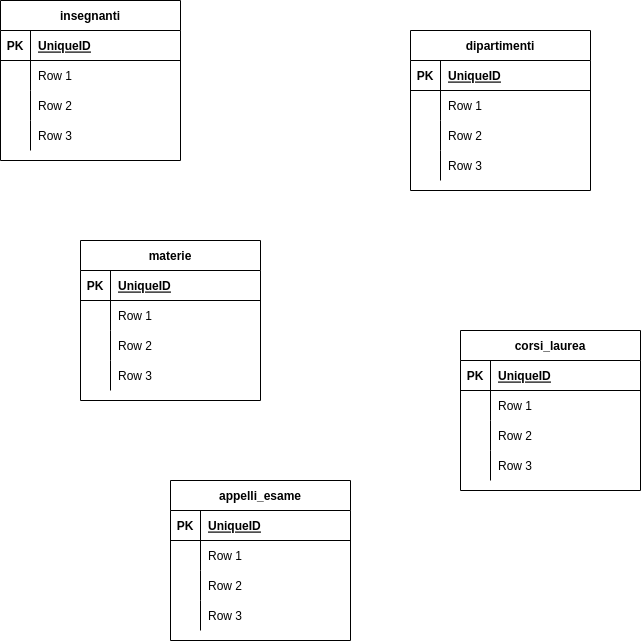

The diagram above was exported from draw.io. Its source (the exported page's mxGraphModel, read from the mxfile embedded in the PNG):
<mxGraphModel dx="1590" dy="805" grid="1" gridSize="10" guides="1" tooltips="1" connect="1" arrows="1" fold="1" page="1" pageScale="1" pageWidth="827" pageHeight="1169" math="0" shadow="0">
  <root>
    <mxCell id="0" />
    <mxCell id="1" parent="0" />
    <mxCell id="765e4JUCIgX3XGX_mFIU-14" value="dipartimenti" style="shape=table;startSize=30;container=1;collapsible=1;childLayout=tableLayout;fixedRows=1;rowLines=0;fontStyle=1;align=center;resizeLast=1;" vertex="1" parent="1">
      <mxGeometry x="490" y="200" width="180" height="160" as="geometry" />
    </mxCell>
    <mxCell id="765e4JUCIgX3XGX_mFIU-15" value="" style="shape=tableRow;horizontal=0;startSize=0;swimlaneHead=0;swimlaneBody=0;fillColor=none;collapsible=0;dropTarget=0;points=[[0,0.5],[1,0.5]];portConstraint=eastwest;top=0;left=0;right=0;bottom=1;" vertex="1" parent="765e4JUCIgX3XGX_mFIU-14">
      <mxGeometry y="30" width="180" height="30" as="geometry" />
    </mxCell>
    <mxCell id="765e4JUCIgX3XGX_mFIU-16" value="PK" style="shape=partialRectangle;connectable=0;fillColor=none;top=0;left=0;bottom=0;right=0;fontStyle=1;overflow=hidden;" vertex="1" parent="765e4JUCIgX3XGX_mFIU-15">
      <mxGeometry width="30" height="30" as="geometry">
        <mxRectangle width="30" height="30" as="alternateBounds" />
      </mxGeometry>
    </mxCell>
    <mxCell id="765e4JUCIgX3XGX_mFIU-17" value="UniqueID" style="shape=partialRectangle;connectable=0;fillColor=none;top=0;left=0;bottom=0;right=0;align=left;spacingLeft=6;fontStyle=5;overflow=hidden;" vertex="1" parent="765e4JUCIgX3XGX_mFIU-15">
      <mxGeometry x="30" width="150" height="30" as="geometry">
        <mxRectangle width="150" height="30" as="alternateBounds" />
      </mxGeometry>
    </mxCell>
    <mxCell id="765e4JUCIgX3XGX_mFIU-18" value="" style="shape=tableRow;horizontal=0;startSize=0;swimlaneHead=0;swimlaneBody=0;fillColor=none;collapsible=0;dropTarget=0;points=[[0,0.5],[1,0.5]];portConstraint=eastwest;top=0;left=0;right=0;bottom=0;" vertex="1" parent="765e4JUCIgX3XGX_mFIU-14">
      <mxGeometry y="60" width="180" height="30" as="geometry" />
    </mxCell>
    <mxCell id="765e4JUCIgX3XGX_mFIU-19" value="" style="shape=partialRectangle;connectable=0;fillColor=none;top=0;left=0;bottom=0;right=0;editable=1;overflow=hidden;" vertex="1" parent="765e4JUCIgX3XGX_mFIU-18">
      <mxGeometry width="30" height="30" as="geometry">
        <mxRectangle width="30" height="30" as="alternateBounds" />
      </mxGeometry>
    </mxCell>
    <mxCell id="765e4JUCIgX3XGX_mFIU-20" value="Row 1" style="shape=partialRectangle;connectable=0;fillColor=none;top=0;left=0;bottom=0;right=0;align=left;spacingLeft=6;overflow=hidden;" vertex="1" parent="765e4JUCIgX3XGX_mFIU-18">
      <mxGeometry x="30" width="150" height="30" as="geometry">
        <mxRectangle width="150" height="30" as="alternateBounds" />
      </mxGeometry>
    </mxCell>
    <mxCell id="765e4JUCIgX3XGX_mFIU-21" value="" style="shape=tableRow;horizontal=0;startSize=0;swimlaneHead=0;swimlaneBody=0;fillColor=none;collapsible=0;dropTarget=0;points=[[0,0.5],[1,0.5]];portConstraint=eastwest;top=0;left=0;right=0;bottom=0;" vertex="1" parent="765e4JUCIgX3XGX_mFIU-14">
      <mxGeometry y="90" width="180" height="30" as="geometry" />
    </mxCell>
    <mxCell id="765e4JUCIgX3XGX_mFIU-22" value="" style="shape=partialRectangle;connectable=0;fillColor=none;top=0;left=0;bottom=0;right=0;editable=1;overflow=hidden;" vertex="1" parent="765e4JUCIgX3XGX_mFIU-21">
      <mxGeometry width="30" height="30" as="geometry">
        <mxRectangle width="30" height="30" as="alternateBounds" />
      </mxGeometry>
    </mxCell>
    <mxCell id="765e4JUCIgX3XGX_mFIU-23" value="Row 2" style="shape=partialRectangle;connectable=0;fillColor=none;top=0;left=0;bottom=0;right=0;align=left;spacingLeft=6;overflow=hidden;" vertex="1" parent="765e4JUCIgX3XGX_mFIU-21">
      <mxGeometry x="30" width="150" height="30" as="geometry">
        <mxRectangle width="150" height="30" as="alternateBounds" />
      </mxGeometry>
    </mxCell>
    <mxCell id="765e4JUCIgX3XGX_mFIU-24" value="" style="shape=tableRow;horizontal=0;startSize=0;swimlaneHead=0;swimlaneBody=0;fillColor=none;collapsible=0;dropTarget=0;points=[[0,0.5],[1,0.5]];portConstraint=eastwest;top=0;left=0;right=0;bottom=0;" vertex="1" parent="765e4JUCIgX3XGX_mFIU-14">
      <mxGeometry y="120" width="180" height="30" as="geometry" />
    </mxCell>
    <mxCell id="765e4JUCIgX3XGX_mFIU-25" value="" style="shape=partialRectangle;connectable=0;fillColor=none;top=0;left=0;bottom=0;right=0;editable=1;overflow=hidden;" vertex="1" parent="765e4JUCIgX3XGX_mFIU-24">
      <mxGeometry width="30" height="30" as="geometry">
        <mxRectangle width="30" height="30" as="alternateBounds" />
      </mxGeometry>
    </mxCell>
    <mxCell id="765e4JUCIgX3XGX_mFIU-26" value="Row 3" style="shape=partialRectangle;connectable=0;fillColor=none;top=0;left=0;bottom=0;right=0;align=left;spacingLeft=6;overflow=hidden;" vertex="1" parent="765e4JUCIgX3XGX_mFIU-24">
      <mxGeometry x="30" width="150" height="30" as="geometry">
        <mxRectangle width="150" height="30" as="alternateBounds" />
      </mxGeometry>
    </mxCell>
    <mxCell id="765e4JUCIgX3XGX_mFIU-27" value="materie" style="shape=table;startSize=30;container=1;collapsible=1;childLayout=tableLayout;fixedRows=1;rowLines=0;fontStyle=1;align=center;resizeLast=1;" vertex="1" parent="1">
      <mxGeometry x="160" y="410" width="180" height="160" as="geometry" />
    </mxCell>
    <mxCell id="765e4JUCIgX3XGX_mFIU-28" value="" style="shape=tableRow;horizontal=0;startSize=0;swimlaneHead=0;swimlaneBody=0;fillColor=none;collapsible=0;dropTarget=0;points=[[0,0.5],[1,0.5]];portConstraint=eastwest;top=0;left=0;right=0;bottom=1;" vertex="1" parent="765e4JUCIgX3XGX_mFIU-27">
      <mxGeometry y="30" width="180" height="30" as="geometry" />
    </mxCell>
    <mxCell id="765e4JUCIgX3XGX_mFIU-29" value="PK" style="shape=partialRectangle;connectable=0;fillColor=none;top=0;left=0;bottom=0;right=0;fontStyle=1;overflow=hidden;" vertex="1" parent="765e4JUCIgX3XGX_mFIU-28">
      <mxGeometry width="30" height="30" as="geometry">
        <mxRectangle width="30" height="30" as="alternateBounds" />
      </mxGeometry>
    </mxCell>
    <mxCell id="765e4JUCIgX3XGX_mFIU-30" value="UniqueID" style="shape=partialRectangle;connectable=0;fillColor=none;top=0;left=0;bottom=0;right=0;align=left;spacingLeft=6;fontStyle=5;overflow=hidden;" vertex="1" parent="765e4JUCIgX3XGX_mFIU-28">
      <mxGeometry x="30" width="150" height="30" as="geometry">
        <mxRectangle width="150" height="30" as="alternateBounds" />
      </mxGeometry>
    </mxCell>
    <mxCell id="765e4JUCIgX3XGX_mFIU-31" value="" style="shape=tableRow;horizontal=0;startSize=0;swimlaneHead=0;swimlaneBody=0;fillColor=none;collapsible=0;dropTarget=0;points=[[0,0.5],[1,0.5]];portConstraint=eastwest;top=0;left=0;right=0;bottom=0;" vertex="1" parent="765e4JUCIgX3XGX_mFIU-27">
      <mxGeometry y="60" width="180" height="30" as="geometry" />
    </mxCell>
    <mxCell id="765e4JUCIgX3XGX_mFIU-32" value="" style="shape=partialRectangle;connectable=0;fillColor=none;top=0;left=0;bottom=0;right=0;editable=1;overflow=hidden;" vertex="1" parent="765e4JUCIgX3XGX_mFIU-31">
      <mxGeometry width="30" height="30" as="geometry">
        <mxRectangle width="30" height="30" as="alternateBounds" />
      </mxGeometry>
    </mxCell>
    <mxCell id="765e4JUCIgX3XGX_mFIU-33" value="Row 1" style="shape=partialRectangle;connectable=0;fillColor=none;top=0;left=0;bottom=0;right=0;align=left;spacingLeft=6;overflow=hidden;" vertex="1" parent="765e4JUCIgX3XGX_mFIU-31">
      <mxGeometry x="30" width="150" height="30" as="geometry">
        <mxRectangle width="150" height="30" as="alternateBounds" />
      </mxGeometry>
    </mxCell>
    <mxCell id="765e4JUCIgX3XGX_mFIU-34" value="" style="shape=tableRow;horizontal=0;startSize=0;swimlaneHead=0;swimlaneBody=0;fillColor=none;collapsible=0;dropTarget=0;points=[[0,0.5],[1,0.5]];portConstraint=eastwest;top=0;left=0;right=0;bottom=0;" vertex="1" parent="765e4JUCIgX3XGX_mFIU-27">
      <mxGeometry y="90" width="180" height="30" as="geometry" />
    </mxCell>
    <mxCell id="765e4JUCIgX3XGX_mFIU-35" value="" style="shape=partialRectangle;connectable=0;fillColor=none;top=0;left=0;bottom=0;right=0;editable=1;overflow=hidden;" vertex="1" parent="765e4JUCIgX3XGX_mFIU-34">
      <mxGeometry width="30" height="30" as="geometry">
        <mxRectangle width="30" height="30" as="alternateBounds" />
      </mxGeometry>
    </mxCell>
    <mxCell id="765e4JUCIgX3XGX_mFIU-36" value="Row 2" style="shape=partialRectangle;connectable=0;fillColor=none;top=0;left=0;bottom=0;right=0;align=left;spacingLeft=6;overflow=hidden;" vertex="1" parent="765e4JUCIgX3XGX_mFIU-34">
      <mxGeometry x="30" width="150" height="30" as="geometry">
        <mxRectangle width="150" height="30" as="alternateBounds" />
      </mxGeometry>
    </mxCell>
    <mxCell id="765e4JUCIgX3XGX_mFIU-37" value="" style="shape=tableRow;horizontal=0;startSize=0;swimlaneHead=0;swimlaneBody=0;fillColor=none;collapsible=0;dropTarget=0;points=[[0,0.5],[1,0.5]];portConstraint=eastwest;top=0;left=0;right=0;bottom=0;" vertex="1" parent="765e4JUCIgX3XGX_mFIU-27">
      <mxGeometry y="120" width="180" height="30" as="geometry" />
    </mxCell>
    <mxCell id="765e4JUCIgX3XGX_mFIU-38" value="" style="shape=partialRectangle;connectable=0;fillColor=none;top=0;left=0;bottom=0;right=0;editable=1;overflow=hidden;" vertex="1" parent="765e4JUCIgX3XGX_mFIU-37">
      <mxGeometry width="30" height="30" as="geometry">
        <mxRectangle width="30" height="30" as="alternateBounds" />
      </mxGeometry>
    </mxCell>
    <mxCell id="765e4JUCIgX3XGX_mFIU-39" value="Row 3" style="shape=partialRectangle;connectable=0;fillColor=none;top=0;left=0;bottom=0;right=0;align=left;spacingLeft=6;overflow=hidden;" vertex="1" parent="765e4JUCIgX3XGX_mFIU-37">
      <mxGeometry x="30" width="150" height="30" as="geometry">
        <mxRectangle width="150" height="30" as="alternateBounds" />
      </mxGeometry>
    </mxCell>
    <mxCell id="765e4JUCIgX3XGX_mFIU-40" value="corsi_laurea" style="shape=table;startSize=30;container=1;collapsible=1;childLayout=tableLayout;fixedRows=1;rowLines=0;fontStyle=1;align=center;resizeLast=1;" vertex="1" parent="1">
      <mxGeometry x="540" y="500" width="180" height="160" as="geometry" />
    </mxCell>
    <mxCell id="765e4JUCIgX3XGX_mFIU-41" value="" style="shape=tableRow;horizontal=0;startSize=0;swimlaneHead=0;swimlaneBody=0;fillColor=none;collapsible=0;dropTarget=0;points=[[0,0.5],[1,0.5]];portConstraint=eastwest;top=0;left=0;right=0;bottom=1;" vertex="1" parent="765e4JUCIgX3XGX_mFIU-40">
      <mxGeometry y="30" width="180" height="30" as="geometry" />
    </mxCell>
    <mxCell id="765e4JUCIgX3XGX_mFIU-42" value="PK" style="shape=partialRectangle;connectable=0;fillColor=none;top=0;left=0;bottom=0;right=0;fontStyle=1;overflow=hidden;" vertex="1" parent="765e4JUCIgX3XGX_mFIU-41">
      <mxGeometry width="30" height="30" as="geometry">
        <mxRectangle width="30" height="30" as="alternateBounds" />
      </mxGeometry>
    </mxCell>
    <mxCell id="765e4JUCIgX3XGX_mFIU-43" value="UniqueID" style="shape=partialRectangle;connectable=0;fillColor=none;top=0;left=0;bottom=0;right=0;align=left;spacingLeft=6;fontStyle=5;overflow=hidden;" vertex="1" parent="765e4JUCIgX3XGX_mFIU-41">
      <mxGeometry x="30" width="150" height="30" as="geometry">
        <mxRectangle width="150" height="30" as="alternateBounds" />
      </mxGeometry>
    </mxCell>
    <mxCell id="765e4JUCIgX3XGX_mFIU-44" value="" style="shape=tableRow;horizontal=0;startSize=0;swimlaneHead=0;swimlaneBody=0;fillColor=none;collapsible=0;dropTarget=0;points=[[0,0.5],[1,0.5]];portConstraint=eastwest;top=0;left=0;right=0;bottom=0;" vertex="1" parent="765e4JUCIgX3XGX_mFIU-40">
      <mxGeometry y="60" width="180" height="30" as="geometry" />
    </mxCell>
    <mxCell id="765e4JUCIgX3XGX_mFIU-45" value="" style="shape=partialRectangle;connectable=0;fillColor=none;top=0;left=0;bottom=0;right=0;editable=1;overflow=hidden;" vertex="1" parent="765e4JUCIgX3XGX_mFIU-44">
      <mxGeometry width="30" height="30" as="geometry">
        <mxRectangle width="30" height="30" as="alternateBounds" />
      </mxGeometry>
    </mxCell>
    <mxCell id="765e4JUCIgX3XGX_mFIU-46" value="Row 1" style="shape=partialRectangle;connectable=0;fillColor=none;top=0;left=0;bottom=0;right=0;align=left;spacingLeft=6;overflow=hidden;" vertex="1" parent="765e4JUCIgX3XGX_mFIU-44">
      <mxGeometry x="30" width="150" height="30" as="geometry">
        <mxRectangle width="150" height="30" as="alternateBounds" />
      </mxGeometry>
    </mxCell>
    <mxCell id="765e4JUCIgX3XGX_mFIU-47" value="" style="shape=tableRow;horizontal=0;startSize=0;swimlaneHead=0;swimlaneBody=0;fillColor=none;collapsible=0;dropTarget=0;points=[[0,0.5],[1,0.5]];portConstraint=eastwest;top=0;left=0;right=0;bottom=0;" vertex="1" parent="765e4JUCIgX3XGX_mFIU-40">
      <mxGeometry y="90" width="180" height="30" as="geometry" />
    </mxCell>
    <mxCell id="765e4JUCIgX3XGX_mFIU-48" value="" style="shape=partialRectangle;connectable=0;fillColor=none;top=0;left=0;bottom=0;right=0;editable=1;overflow=hidden;" vertex="1" parent="765e4JUCIgX3XGX_mFIU-47">
      <mxGeometry width="30" height="30" as="geometry">
        <mxRectangle width="30" height="30" as="alternateBounds" />
      </mxGeometry>
    </mxCell>
    <mxCell id="765e4JUCIgX3XGX_mFIU-49" value="Row 2" style="shape=partialRectangle;connectable=0;fillColor=none;top=0;left=0;bottom=0;right=0;align=left;spacingLeft=6;overflow=hidden;" vertex="1" parent="765e4JUCIgX3XGX_mFIU-47">
      <mxGeometry x="30" width="150" height="30" as="geometry">
        <mxRectangle width="150" height="30" as="alternateBounds" />
      </mxGeometry>
    </mxCell>
    <mxCell id="765e4JUCIgX3XGX_mFIU-50" value="" style="shape=tableRow;horizontal=0;startSize=0;swimlaneHead=0;swimlaneBody=0;fillColor=none;collapsible=0;dropTarget=0;points=[[0,0.5],[1,0.5]];portConstraint=eastwest;top=0;left=0;right=0;bottom=0;" vertex="1" parent="765e4JUCIgX3XGX_mFIU-40">
      <mxGeometry y="120" width="180" height="30" as="geometry" />
    </mxCell>
    <mxCell id="765e4JUCIgX3XGX_mFIU-51" value="" style="shape=partialRectangle;connectable=0;fillColor=none;top=0;left=0;bottom=0;right=0;editable=1;overflow=hidden;" vertex="1" parent="765e4JUCIgX3XGX_mFIU-50">
      <mxGeometry width="30" height="30" as="geometry">
        <mxRectangle width="30" height="30" as="alternateBounds" />
      </mxGeometry>
    </mxCell>
    <mxCell id="765e4JUCIgX3XGX_mFIU-52" value="Row 3" style="shape=partialRectangle;connectable=0;fillColor=none;top=0;left=0;bottom=0;right=0;align=left;spacingLeft=6;overflow=hidden;" vertex="1" parent="765e4JUCIgX3XGX_mFIU-50">
      <mxGeometry x="30" width="150" height="30" as="geometry">
        <mxRectangle width="150" height="30" as="alternateBounds" />
      </mxGeometry>
    </mxCell>
    <mxCell id="765e4JUCIgX3XGX_mFIU-53" value="insegnanti" style="shape=table;startSize=30;container=1;collapsible=1;childLayout=tableLayout;fixedRows=1;rowLines=0;fontStyle=1;align=center;resizeLast=1;" vertex="1" parent="1">
      <mxGeometry x="80" y="170" width="180" height="160" as="geometry" />
    </mxCell>
    <mxCell id="765e4JUCIgX3XGX_mFIU-54" value="" style="shape=tableRow;horizontal=0;startSize=0;swimlaneHead=0;swimlaneBody=0;fillColor=none;collapsible=0;dropTarget=0;points=[[0,0.5],[1,0.5]];portConstraint=eastwest;top=0;left=0;right=0;bottom=1;" vertex="1" parent="765e4JUCIgX3XGX_mFIU-53">
      <mxGeometry y="30" width="180" height="30" as="geometry" />
    </mxCell>
    <mxCell id="765e4JUCIgX3XGX_mFIU-55" value="PK" style="shape=partialRectangle;connectable=0;fillColor=none;top=0;left=0;bottom=0;right=0;fontStyle=1;overflow=hidden;" vertex="1" parent="765e4JUCIgX3XGX_mFIU-54">
      <mxGeometry width="30" height="30" as="geometry">
        <mxRectangle width="30" height="30" as="alternateBounds" />
      </mxGeometry>
    </mxCell>
    <mxCell id="765e4JUCIgX3XGX_mFIU-56" value="UniqueID" style="shape=partialRectangle;connectable=0;fillColor=none;top=0;left=0;bottom=0;right=0;align=left;spacingLeft=6;fontStyle=5;overflow=hidden;" vertex="1" parent="765e4JUCIgX3XGX_mFIU-54">
      <mxGeometry x="30" width="150" height="30" as="geometry">
        <mxRectangle width="150" height="30" as="alternateBounds" />
      </mxGeometry>
    </mxCell>
    <mxCell id="765e4JUCIgX3XGX_mFIU-57" value="" style="shape=tableRow;horizontal=0;startSize=0;swimlaneHead=0;swimlaneBody=0;fillColor=none;collapsible=0;dropTarget=0;points=[[0,0.5],[1,0.5]];portConstraint=eastwest;top=0;left=0;right=0;bottom=0;" vertex="1" parent="765e4JUCIgX3XGX_mFIU-53">
      <mxGeometry y="60" width="180" height="30" as="geometry" />
    </mxCell>
    <mxCell id="765e4JUCIgX3XGX_mFIU-58" value="" style="shape=partialRectangle;connectable=0;fillColor=none;top=0;left=0;bottom=0;right=0;editable=1;overflow=hidden;" vertex="1" parent="765e4JUCIgX3XGX_mFIU-57">
      <mxGeometry width="30" height="30" as="geometry">
        <mxRectangle width="30" height="30" as="alternateBounds" />
      </mxGeometry>
    </mxCell>
    <mxCell id="765e4JUCIgX3XGX_mFIU-59" value="Row 1" style="shape=partialRectangle;connectable=0;fillColor=none;top=0;left=0;bottom=0;right=0;align=left;spacingLeft=6;overflow=hidden;" vertex="1" parent="765e4JUCIgX3XGX_mFIU-57">
      <mxGeometry x="30" width="150" height="30" as="geometry">
        <mxRectangle width="150" height="30" as="alternateBounds" />
      </mxGeometry>
    </mxCell>
    <mxCell id="765e4JUCIgX3XGX_mFIU-60" value="" style="shape=tableRow;horizontal=0;startSize=0;swimlaneHead=0;swimlaneBody=0;fillColor=none;collapsible=0;dropTarget=0;points=[[0,0.5],[1,0.5]];portConstraint=eastwest;top=0;left=0;right=0;bottom=0;" vertex="1" parent="765e4JUCIgX3XGX_mFIU-53">
      <mxGeometry y="90" width="180" height="30" as="geometry" />
    </mxCell>
    <mxCell id="765e4JUCIgX3XGX_mFIU-61" value="" style="shape=partialRectangle;connectable=0;fillColor=none;top=0;left=0;bottom=0;right=0;editable=1;overflow=hidden;" vertex="1" parent="765e4JUCIgX3XGX_mFIU-60">
      <mxGeometry width="30" height="30" as="geometry">
        <mxRectangle width="30" height="30" as="alternateBounds" />
      </mxGeometry>
    </mxCell>
    <mxCell id="765e4JUCIgX3XGX_mFIU-62" value="Row 2" style="shape=partialRectangle;connectable=0;fillColor=none;top=0;left=0;bottom=0;right=0;align=left;spacingLeft=6;overflow=hidden;" vertex="1" parent="765e4JUCIgX3XGX_mFIU-60">
      <mxGeometry x="30" width="150" height="30" as="geometry">
        <mxRectangle width="150" height="30" as="alternateBounds" />
      </mxGeometry>
    </mxCell>
    <mxCell id="765e4JUCIgX3XGX_mFIU-63" value="" style="shape=tableRow;horizontal=0;startSize=0;swimlaneHead=0;swimlaneBody=0;fillColor=none;collapsible=0;dropTarget=0;points=[[0,0.5],[1,0.5]];portConstraint=eastwest;top=0;left=0;right=0;bottom=0;" vertex="1" parent="765e4JUCIgX3XGX_mFIU-53">
      <mxGeometry y="120" width="180" height="30" as="geometry" />
    </mxCell>
    <mxCell id="765e4JUCIgX3XGX_mFIU-64" value="" style="shape=partialRectangle;connectable=0;fillColor=none;top=0;left=0;bottom=0;right=0;editable=1;overflow=hidden;" vertex="1" parent="765e4JUCIgX3XGX_mFIU-63">
      <mxGeometry width="30" height="30" as="geometry">
        <mxRectangle width="30" height="30" as="alternateBounds" />
      </mxGeometry>
    </mxCell>
    <mxCell id="765e4JUCIgX3XGX_mFIU-65" value="Row 3" style="shape=partialRectangle;connectable=0;fillColor=none;top=0;left=0;bottom=0;right=0;align=left;spacingLeft=6;overflow=hidden;" vertex="1" parent="765e4JUCIgX3XGX_mFIU-63">
      <mxGeometry x="30" width="150" height="30" as="geometry">
        <mxRectangle width="150" height="30" as="alternateBounds" />
      </mxGeometry>
    </mxCell>
    <mxCell id="765e4JUCIgX3XGX_mFIU-66" value="appelli_esame" style="shape=table;startSize=30;container=1;collapsible=1;childLayout=tableLayout;fixedRows=1;rowLines=0;fontStyle=1;align=center;resizeLast=1;" vertex="1" parent="1">
      <mxGeometry x="250" y="650" width="180" height="160" as="geometry" />
    </mxCell>
    <mxCell id="765e4JUCIgX3XGX_mFIU-67" value="" style="shape=tableRow;horizontal=0;startSize=0;swimlaneHead=0;swimlaneBody=0;fillColor=none;collapsible=0;dropTarget=0;points=[[0,0.5],[1,0.5]];portConstraint=eastwest;top=0;left=0;right=0;bottom=1;" vertex="1" parent="765e4JUCIgX3XGX_mFIU-66">
      <mxGeometry y="30" width="180" height="30" as="geometry" />
    </mxCell>
    <mxCell id="765e4JUCIgX3XGX_mFIU-68" value="PK" style="shape=partialRectangle;connectable=0;fillColor=none;top=0;left=0;bottom=0;right=0;fontStyle=1;overflow=hidden;" vertex="1" parent="765e4JUCIgX3XGX_mFIU-67">
      <mxGeometry width="30" height="30" as="geometry">
        <mxRectangle width="30" height="30" as="alternateBounds" />
      </mxGeometry>
    </mxCell>
    <mxCell id="765e4JUCIgX3XGX_mFIU-69" value="UniqueID" style="shape=partialRectangle;connectable=0;fillColor=none;top=0;left=0;bottom=0;right=0;align=left;spacingLeft=6;fontStyle=5;overflow=hidden;" vertex="1" parent="765e4JUCIgX3XGX_mFIU-67">
      <mxGeometry x="30" width="150" height="30" as="geometry">
        <mxRectangle width="150" height="30" as="alternateBounds" />
      </mxGeometry>
    </mxCell>
    <mxCell id="765e4JUCIgX3XGX_mFIU-70" value="" style="shape=tableRow;horizontal=0;startSize=0;swimlaneHead=0;swimlaneBody=0;fillColor=none;collapsible=0;dropTarget=0;points=[[0,0.5],[1,0.5]];portConstraint=eastwest;top=0;left=0;right=0;bottom=0;" vertex="1" parent="765e4JUCIgX3XGX_mFIU-66">
      <mxGeometry y="60" width="180" height="30" as="geometry" />
    </mxCell>
    <mxCell id="765e4JUCIgX3XGX_mFIU-71" value="" style="shape=partialRectangle;connectable=0;fillColor=none;top=0;left=0;bottom=0;right=0;editable=1;overflow=hidden;" vertex="1" parent="765e4JUCIgX3XGX_mFIU-70">
      <mxGeometry width="30" height="30" as="geometry">
        <mxRectangle width="30" height="30" as="alternateBounds" />
      </mxGeometry>
    </mxCell>
    <mxCell id="765e4JUCIgX3XGX_mFIU-72" value="Row 1" style="shape=partialRectangle;connectable=0;fillColor=none;top=0;left=0;bottom=0;right=0;align=left;spacingLeft=6;overflow=hidden;" vertex="1" parent="765e4JUCIgX3XGX_mFIU-70">
      <mxGeometry x="30" width="150" height="30" as="geometry">
        <mxRectangle width="150" height="30" as="alternateBounds" />
      </mxGeometry>
    </mxCell>
    <mxCell id="765e4JUCIgX3XGX_mFIU-73" value="" style="shape=tableRow;horizontal=0;startSize=0;swimlaneHead=0;swimlaneBody=0;fillColor=none;collapsible=0;dropTarget=0;points=[[0,0.5],[1,0.5]];portConstraint=eastwest;top=0;left=0;right=0;bottom=0;" vertex="1" parent="765e4JUCIgX3XGX_mFIU-66">
      <mxGeometry y="90" width="180" height="30" as="geometry" />
    </mxCell>
    <mxCell id="765e4JUCIgX3XGX_mFIU-74" value="" style="shape=partialRectangle;connectable=0;fillColor=none;top=0;left=0;bottom=0;right=0;editable=1;overflow=hidden;" vertex="1" parent="765e4JUCIgX3XGX_mFIU-73">
      <mxGeometry width="30" height="30" as="geometry">
        <mxRectangle width="30" height="30" as="alternateBounds" />
      </mxGeometry>
    </mxCell>
    <mxCell id="765e4JUCIgX3XGX_mFIU-75" value="Row 2" style="shape=partialRectangle;connectable=0;fillColor=none;top=0;left=0;bottom=0;right=0;align=left;spacingLeft=6;overflow=hidden;" vertex="1" parent="765e4JUCIgX3XGX_mFIU-73">
      <mxGeometry x="30" width="150" height="30" as="geometry">
        <mxRectangle width="150" height="30" as="alternateBounds" />
      </mxGeometry>
    </mxCell>
    <mxCell id="765e4JUCIgX3XGX_mFIU-76" value="" style="shape=tableRow;horizontal=0;startSize=0;swimlaneHead=0;swimlaneBody=0;fillColor=none;collapsible=0;dropTarget=0;points=[[0,0.5],[1,0.5]];portConstraint=eastwest;top=0;left=0;right=0;bottom=0;" vertex="1" parent="765e4JUCIgX3XGX_mFIU-66">
      <mxGeometry y="120" width="180" height="30" as="geometry" />
    </mxCell>
    <mxCell id="765e4JUCIgX3XGX_mFIU-77" value="" style="shape=partialRectangle;connectable=0;fillColor=none;top=0;left=0;bottom=0;right=0;editable=1;overflow=hidden;" vertex="1" parent="765e4JUCIgX3XGX_mFIU-76">
      <mxGeometry width="30" height="30" as="geometry">
        <mxRectangle width="30" height="30" as="alternateBounds" />
      </mxGeometry>
    </mxCell>
    <mxCell id="765e4JUCIgX3XGX_mFIU-78" value="Row 3" style="shape=partialRectangle;connectable=0;fillColor=none;top=0;left=0;bottom=0;right=0;align=left;spacingLeft=6;overflow=hidden;" vertex="1" parent="765e4JUCIgX3XGX_mFIU-76">
      <mxGeometry x="30" width="150" height="30" as="geometry">
        <mxRectangle width="150" height="30" as="alternateBounds" />
      </mxGeometry>
    </mxCell>
  </root>
</mxGraphModel>